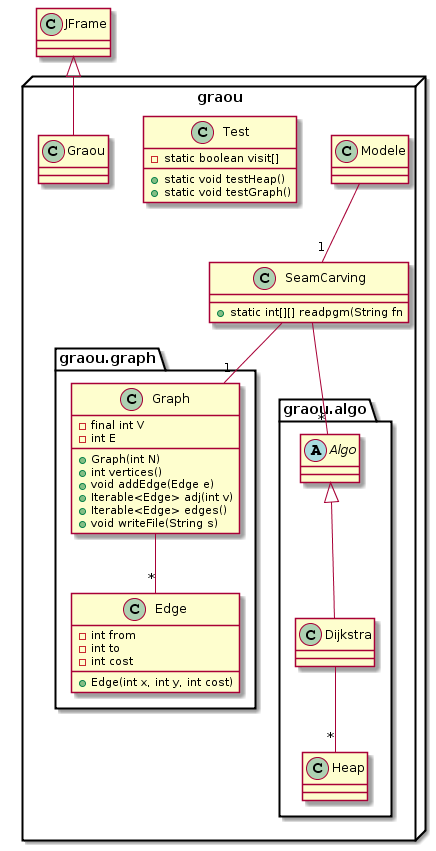

The diagram above was rendered by PlantUML. Its source (embedded in the PNG):
@startuml
package graou <<node>> {
  
  class Modele{
  }
  
  package graou.graph {
  
    class Edge{
      -int from
      -int to
      -int cost
      +Edge(int x, int y, int cost)
    }
  
    class Graph{
      -final int V
      -int E
      +Graph(int N)
      +int vertices()
      +void addEdge(Edge e)
      +Iterable<Edge> adj(int v)
      +Iterable<Edge> edges()
      +void writeFile(String s)
    }
  
  }
  
  
  class SeamCarving{
    +static int[][] readpgm(String fn
  }
  
  class Test{
    -static boolean visit[]
    +static void testHeap()
    +static void testGraph()
  }
  
  package graou.algo{
  
    abstract class Algo
    
    class Dijkstra
    class Heap
    
    Algo <|-- Dijkstra
  
  }
  
  class Graou
  
}

class JFrame
JFrame <|-- Graou

Graph -- "*" Edge
Dijkstra --"*" Heap

Modele --"1" SeamCarving
SeamCarving -- "*" Algo
SeamCarving -- "1" Graph
@enduml